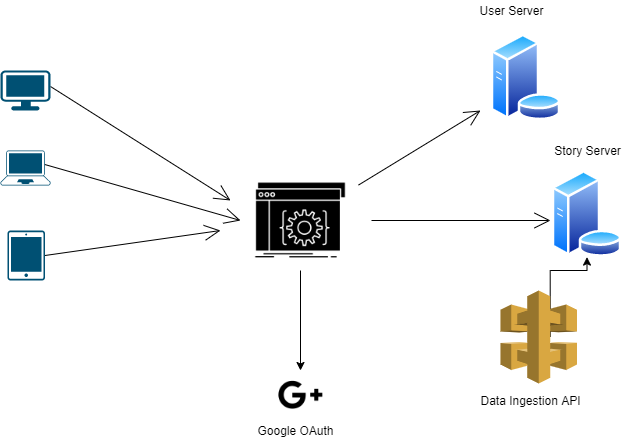

The diagram above was exported from draw.io. Its source (the exported page's mxGraphModel, read from the mxfile embedded in the PNG):
<mxGraphModel dx="868" dy="450" grid="1" gridSize="10" guides="1" tooltips="1" connect="1" arrows="1" fold="1" page="1" pageScale="1" pageWidth="827" pageHeight="1169" math="0" shadow="0">
  <root>
    <mxCell id="0" />
    <mxCell id="1" parent="0" />
    <mxCell id="KbiIJmERbmwbFd_X91vf-27" style="edgeStyle=none;curved=1;orthogonalLoop=1;jettySize=auto;html=1;exitX=1;exitY=0.4;exitDx=0;exitDy=0;exitPerimeter=0;endArrow=open;startSize=14;endSize=14;sourcePerimeterSpacing=8;targetPerimeterSpacing=8;" parent="1" source="KbiIJmERbmwbFd_X91vf-23" edge="1">
      <mxGeometry relative="1" as="geometry">
        <mxPoint x="360" y="700" as="targetPoint" />
      </mxGeometry>
    </mxCell>
    <mxCell id="KbiIJmERbmwbFd_X91vf-23" value="" style="points=[[0.03,0.03,0],[0.5,0,0],[0.97,0.03,0],[1,0.4,0],[0.97,0.745,0],[0.5,1,0],[0.03,0.745,0],[0,0.4,0]];verticalLabelPosition=bottom;sketch=0;html=1;verticalAlign=top;aspect=fixed;align=center;pointerEvents=1;shape=mxgraph.cisco19.workstation;fillColor=#005073;strokeColor=none;hachureGap=4;" parent="1" vertex="1">
      <mxGeometry x="130" y="570" width="50" height="40" as="geometry" />
    </mxCell>
    <mxCell id="KbiIJmERbmwbFd_X91vf-28" style="edgeStyle=none;curved=1;orthogonalLoop=1;jettySize=auto;html=1;exitX=0.885;exitY=0.4;exitDx=0;exitDy=0;exitPerimeter=0;endArrow=open;startSize=14;endSize=14;sourcePerimeterSpacing=8;targetPerimeterSpacing=8;" parent="1" source="KbiIJmERbmwbFd_X91vf-24" edge="1">
      <mxGeometry relative="1" as="geometry">
        <mxPoint x="370" y="720" as="targetPoint" />
      </mxGeometry>
    </mxCell>
    <mxCell id="KbiIJmERbmwbFd_X91vf-24" value="" style="points=[[0.13,0.02,0],[0.5,0,0],[0.87,0.02,0],[0.885,0.4,0],[0.985,0.985,0],[0.5,1,0],[0.015,0.985,0],[0.115,0.4,0]];verticalLabelPosition=bottom;sketch=0;html=1;verticalAlign=top;aspect=fixed;align=center;pointerEvents=1;shape=mxgraph.cisco19.laptop;fillColor=#005073;strokeColor=none;hachureGap=4;" parent="1" vertex="1">
      <mxGeometry x="130" y="650" width="50" height="35" as="geometry" />
    </mxCell>
    <mxCell id="KbiIJmERbmwbFd_X91vf-29" style="edgeStyle=none;curved=1;orthogonalLoop=1;jettySize=auto;html=1;exitX=1;exitY=0.5;exitDx=0;exitDy=0;exitPerimeter=0;endArrow=open;startSize=14;endSize=14;sourcePerimeterSpacing=8;targetPerimeterSpacing=8;" parent="1" source="KbiIJmERbmwbFd_X91vf-25" edge="1">
      <mxGeometry relative="1" as="geometry">
        <mxPoint x="350" y="730" as="targetPoint" />
      </mxGeometry>
    </mxCell>
    <mxCell id="KbiIJmERbmwbFd_X91vf-25" value="" style="sketch=0;points=[[0.015,0.015,0],[0.985,0.015,0],[0.985,0.985,0],[0.015,0.985,0],[0.25,0,0],[0.5,0,0],[0.75,0,0],[1,0.25,0],[1,0.5,0],[1,0.75,0],[0.75,1,0],[0.5,1,0],[0.25,1,0],[0,0.75,0],[0,0.5,0],[0,0.25,0]];verticalLabelPosition=bottom;html=1;verticalAlign=top;aspect=fixed;align=center;pointerEvents=1;shape=mxgraph.cisco19.handheld;fillColor=#005073;strokeColor=none;hachureGap=4;" parent="1" vertex="1">
      <mxGeometry x="137" y="730" width="37.5" height="50" as="geometry" />
    </mxCell>
    <mxCell id="KbiIJmERbmwbFd_X91vf-34" style="edgeStyle=none;curved=1;orthogonalLoop=1;jettySize=auto;html=1;endArrow=open;startSize=14;endSize=14;sourcePerimeterSpacing=8;targetPerimeterSpacing=8;" parent="1" source="KbiIJmERbmwbFd_X91vf-26" edge="1">
      <mxGeometry relative="1" as="geometry">
        <mxPoint x="610" y="610" as="targetPoint" />
      </mxGeometry>
    </mxCell>
    <mxCell id="KbiIJmERbmwbFd_X91vf-35" style="edgeStyle=none;curved=1;orthogonalLoop=1;jettySize=auto;html=1;endArrow=open;startSize=14;endSize=14;sourcePerimeterSpacing=8;targetPerimeterSpacing=8;" parent="1" edge="1">
      <mxGeometry relative="1" as="geometry">
        <mxPoint x="680" y="720" as="targetPoint" />
        <mxPoint x="501" y="720" as="sourcePoint" />
      </mxGeometry>
    </mxCell>
    <mxCell id="_3HOjzsx2H6xNRyLIzL2-8" value="" style="edgeStyle=orthogonalEdgeStyle;rounded=0;orthogonalLoop=1;jettySize=auto;html=1;" edge="1" parent="1" source="KbiIJmERbmwbFd_X91vf-26">
      <mxGeometry relative="1" as="geometry">
        <mxPoint x="430" y="870" as="targetPoint" />
      </mxGeometry>
    </mxCell>
    <mxCell id="KbiIJmERbmwbFd_X91vf-26" value="" style="shape=image;html=1;verticalAlign=top;verticalLabelPosition=bottom;labelBackgroundColor=#ffffff;imageAspect=0;aspect=fixed;image=https://cdn1.iconfinder.com/data/icons/competitive-strategy-and-corporate-training/512/594_Api_app_coding_developer_software_game_gaming_genres_programing-128.png;hachureGap=4;pointerEvents=0;fillColor=none;gradientColor=none;" parent="1" vertex="1">
      <mxGeometry x="380" y="670" width="100" height="100" as="geometry" />
    </mxCell>
    <mxCell id="KbiIJmERbmwbFd_X91vf-30" value="" style="aspect=fixed;perimeter=ellipsePerimeter;html=1;align=center;shadow=0;dashed=0;spacingTop=3;image;image=img/lib/active_directory/database_server.svg;hachureGap=4;pointerEvents=0;fillColor=none;gradientColor=none;" parent="1" vertex="1">
      <mxGeometry x="620" y="533.41" width="71" height="86.59" as="geometry" />
    </mxCell>
    <mxCell id="KbiIJmERbmwbFd_X91vf-31" value="" style="aspect=fixed;perimeter=ellipsePerimeter;html=1;align=center;shadow=0;dashed=0;spacingTop=3;image;image=img/lib/active_directory/database_server.svg;hachureGap=4;pointerEvents=0;fillColor=none;gradientColor=none;" parent="1" vertex="1">
      <mxGeometry x="681" y="669.9999999999999" width="71" height="86.59" as="geometry" />
    </mxCell>
    <mxCell id="_3HOjzsx2H6xNRyLIzL2-4" value="User Server" style="text;html=1;align=center;verticalAlign=middle;resizable=0;points=[];autosize=1;strokeColor=none;fillColor=none;" vertex="1" parent="1">
      <mxGeometry x="601" y="500" width="80" height="20" as="geometry" />
    </mxCell>
    <mxCell id="_3HOjzsx2H6xNRyLIzL2-5" value="Story Server" style="text;html=1;align=center;verticalAlign=middle;resizable=0;points=[];autosize=1;strokeColor=none;fillColor=none;" vertex="1" parent="1">
      <mxGeometry x="676.5" y="640" width="80" height="20" as="geometry" />
    </mxCell>
    <mxCell id="_3HOjzsx2H6xNRyLIzL2-6" value="" style="shape=image;html=1;verticalAlign=top;verticalLabelPosition=bottom;labelBackgroundColor=#ffffff;imageAspect=0;aspect=fixed;image=https://cdn4.iconfinder.com/data/icons/picons-social/57/40-google-plus-3-128.png" vertex="1" parent="1">
      <mxGeometry x="405" y="870" width="50" height="50" as="geometry" />
    </mxCell>
    <mxCell id="_3HOjzsx2H6xNRyLIzL2-9" value="Google OAuth&lt;br&gt;" style="text;html=1;align=center;verticalAlign=middle;resizable=0;points=[];autosize=1;strokeColor=none;fillColor=none;" vertex="1" parent="1">
      <mxGeometry x="380" y="920" width="90" height="20" as="geometry" />
    </mxCell>
    <mxCell id="_3HOjzsx2H6xNRyLIzL2-10" value="Data Ingestion API" style="text;html=1;align=center;verticalAlign=middle;resizable=0;points=[];autosize=1;strokeColor=none;fillColor=none;" vertex="1" parent="1">
      <mxGeometry x="605" y="890" width="110" height="20" as="geometry" />
    </mxCell>
    <mxCell id="_3HOjzsx2H6xNRyLIzL2-13" style="edgeStyle=orthogonalEdgeStyle;rounded=0;orthogonalLoop=1;jettySize=auto;html=1;exitX=0.65;exitY=0.5;exitDx=0;exitDy=0;exitPerimeter=0;entryX=0.5;entryY=1;entryDx=0;entryDy=0;" edge="1" parent="1" source="_3HOjzsx2H6xNRyLIzL2-11" target="KbiIJmERbmwbFd_X91vf-31">
      <mxGeometry relative="1" as="geometry" />
    </mxCell>
    <mxCell id="_3HOjzsx2H6xNRyLIzL2-11" value="" style="outlineConnect=0;dashed=0;verticalLabelPosition=bottom;verticalAlign=top;align=center;html=1;shape=mxgraph.aws3.api_gateway;fillColor=#D9A741;gradientColor=none;" vertex="1" parent="1">
      <mxGeometry x="630" y="790" width="76.5" height="93" as="geometry" />
    </mxCell>
  </root>
</mxGraphModel>